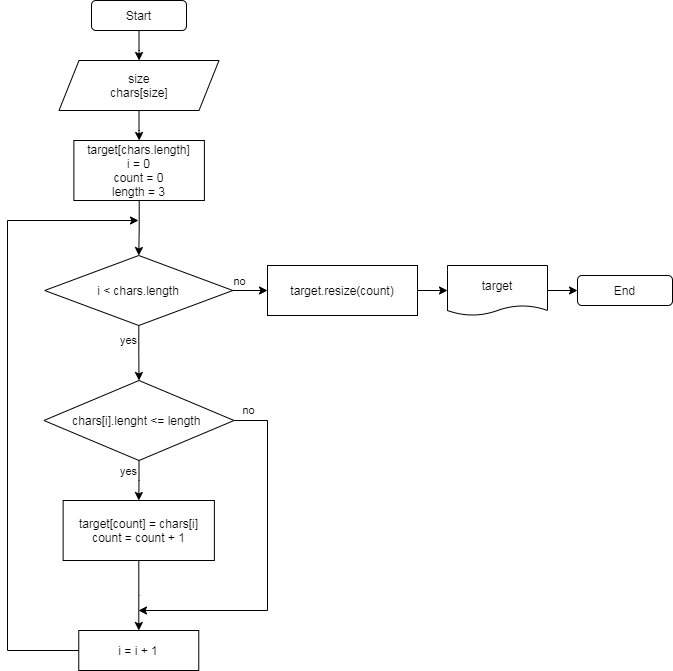

The diagram above was exported from draw.io. Its source (the exported page's mxGraphModel, read from the mxfile embedded in the PNG):
<mxGraphModel dx="1277" dy="753" grid="1" gridSize="10" guides="1" tooltips="1" connect="1" arrows="1" fold="1" page="1" pageScale="1" pageWidth="827" pageHeight="1169" math="0" shadow="0">
  <root>
    <mxCell id="WIyWlLk6GJQsqaUBKTNV-0" />
    <mxCell id="WIyWlLk6GJQsqaUBKTNV-1" parent="WIyWlLk6GJQsqaUBKTNV-0" />
    <mxCell id="5EwK6d8ydcD2r5bPUfhZ-0" value="" style="edgeStyle=orthogonalEdgeStyle;rounded=0;orthogonalLoop=1;jettySize=auto;html=1;" edge="1" parent="WIyWlLk6GJQsqaUBKTNV-1" source="5EwK6d8ydcD2r5bPUfhZ-1">
      <mxGeometry relative="1" as="geometry">
        <mxPoint x="161.62" y="90" as="targetPoint" />
      </mxGeometry>
    </mxCell>
    <mxCell id="5EwK6d8ydcD2r5bPUfhZ-1" value="Start" style="rounded=1;whiteSpace=wrap;html=1;" vertex="1" parent="WIyWlLk6GJQsqaUBKTNV-1">
      <mxGeometry x="114.00000000000011" y="30" width="95" height="30" as="geometry" />
    </mxCell>
    <mxCell id="5EwK6d8ydcD2r5bPUfhZ-2" value="" style="edgeStyle=orthogonalEdgeStyle;rounded=0;orthogonalLoop=1;jettySize=auto;html=1;" edge="1" parent="WIyWlLk6GJQsqaUBKTNV-1" source="5EwK6d8ydcD2r5bPUfhZ-3" target="5EwK6d8ydcD2r5bPUfhZ-8">
      <mxGeometry relative="1" as="geometry" />
    </mxCell>
    <mxCell id="5EwK6d8ydcD2r5bPUfhZ-3" value="&lt;div&gt;&lt;span style=&quot;background-color: initial;&quot;&gt;target[chars.length]&lt;/span&gt;&lt;br&gt;&lt;/div&gt;&lt;div&gt;&lt;span style=&quot;background-color: initial;&quot;&gt;i = 0&lt;/span&gt;&lt;/div&gt;&lt;div&gt;count = 0&lt;/div&gt;&lt;div&gt;length = 3&lt;/div&gt;" style="whiteSpace=wrap;html=1;" vertex="1" parent="WIyWlLk6GJQsqaUBKTNV-1">
      <mxGeometry x="96.37" y="170" width="130.52" height="60" as="geometry" />
    </mxCell>
    <mxCell id="5EwK6d8ydcD2r5bPUfhZ-4" value="" style="edgeStyle=orthogonalEdgeStyle;rounded=0;orthogonalLoop=1;jettySize=auto;html=1;" edge="1" parent="WIyWlLk6GJQsqaUBKTNV-1" source="5EwK6d8ydcD2r5bPUfhZ-8" target="5EwK6d8ydcD2r5bPUfhZ-13">
      <mxGeometry relative="1" as="geometry" />
    </mxCell>
    <mxCell id="5EwK6d8ydcD2r5bPUfhZ-5" value="yes" style="edgeLabel;html=1;align=center;verticalAlign=middle;resizable=0;points=[];" vertex="1" connectable="0" parent="5EwK6d8ydcD2r5bPUfhZ-4">
      <mxGeometry x="-0.2663" y="1" relative="1" as="geometry">
        <mxPoint x="-12" y="-5" as="offset" />
      </mxGeometry>
    </mxCell>
    <mxCell id="5EwK6d8ydcD2r5bPUfhZ-6" value="" style="edgeStyle=orthogonalEdgeStyle;rounded=0;orthogonalLoop=1;jettySize=auto;html=1;entryX=0;entryY=0.5;entryDx=0;entryDy=0;" edge="1" parent="WIyWlLk6GJQsqaUBKTNV-1" source="5EwK6d8ydcD2r5bPUfhZ-8" target="5EwK6d8ydcD2r5bPUfhZ-80">
      <mxGeometry relative="1" as="geometry" />
    </mxCell>
    <mxCell id="5EwK6d8ydcD2r5bPUfhZ-7" value="no" style="edgeLabel;html=1;align=center;verticalAlign=middle;resizable=0;points=[];" vertex="1" connectable="0" parent="5EwK6d8ydcD2r5bPUfhZ-6">
      <mxGeometry x="-0.7131" relative="1" as="geometry">
        <mxPoint y="-10" as="offset" />
      </mxGeometry>
    </mxCell>
    <mxCell id="5EwK6d8ydcD2r5bPUfhZ-8" value="i &amp;lt; chars.length" style="rhombus;whiteSpace=wrap;html=1;" vertex="1" parent="WIyWlLk6GJQsqaUBKTNV-1">
      <mxGeometry x="67.2" y="285" width="188.12" height="70" as="geometry" />
    </mxCell>
    <mxCell id="5EwK6d8ydcD2r5bPUfhZ-9" value="" style="edgeStyle=orthogonalEdgeStyle;rounded=0;orthogonalLoop=1;jettySize=auto;html=1;" edge="1" parent="WIyWlLk6GJQsqaUBKTNV-1" source="5EwK6d8ydcD2r5bPUfhZ-13" target="5EwK6d8ydcD2r5bPUfhZ-15">
      <mxGeometry relative="1" as="geometry" />
    </mxCell>
    <mxCell id="5EwK6d8ydcD2r5bPUfhZ-10" value="yes" style="edgeLabel;html=1;align=center;verticalAlign=middle;resizable=0;points=[];" vertex="1" connectable="0" parent="5EwK6d8ydcD2r5bPUfhZ-9">
      <mxGeometry x="-0.7172" relative="1" as="geometry">
        <mxPoint x="-11" y="4" as="offset" />
      </mxGeometry>
    </mxCell>
    <mxCell id="5EwK6d8ydcD2r5bPUfhZ-11" value="" style="edgeStyle=orthogonalEdgeStyle;rounded=0;orthogonalLoop=1;jettySize=auto;html=1;" edge="1" parent="WIyWlLk6GJQsqaUBKTNV-1" source="5EwK6d8ydcD2r5bPUfhZ-13">
      <mxGeometry relative="1" as="geometry">
        <mxPoint x="161" y="640" as="targetPoint" />
        <Array as="points">
          <mxPoint x="290" y="450" />
          <mxPoint x="290" y="640" />
        </Array>
      </mxGeometry>
    </mxCell>
    <mxCell id="5EwK6d8ydcD2r5bPUfhZ-12" value="no" style="edgeLabel;html=1;align=center;verticalAlign=middle;resizable=0;points=[];" vertex="1" connectable="0" parent="5EwK6d8ydcD2r5bPUfhZ-11">
      <mxGeometry x="-0.6193" relative="1" as="geometry">
        <mxPoint x="-20" y="-44" as="offset" />
      </mxGeometry>
    </mxCell>
    <mxCell id="5EwK6d8ydcD2r5bPUfhZ-13" value="chars[i].lenght &amp;lt;= length&amp;nbsp;" style="rhombus;whiteSpace=wrap;html=1;" vertex="1" parent="WIyWlLk6GJQsqaUBKTNV-1">
      <mxGeometry x="66.42999999999984" y="410" width="190.14" height="80" as="geometry" />
    </mxCell>
    <mxCell id="5EwK6d8ydcD2r5bPUfhZ-14" value="" style="edgeStyle=orthogonalEdgeStyle;rounded=0;orthogonalLoop=1;jettySize=auto;html=1;" edge="1" parent="WIyWlLk6GJQsqaUBKTNV-1" source="5EwK6d8ydcD2r5bPUfhZ-15" target="5EwK6d8ydcD2r5bPUfhZ-24">
      <mxGeometry relative="1" as="geometry" />
    </mxCell>
    <mxCell id="5EwK6d8ydcD2r5bPUfhZ-15" value="target[count] = chars[i]&lt;br&gt;count = count + 1" style="whiteSpace=wrap;html=1;" vertex="1" parent="WIyWlLk6GJQsqaUBKTNV-1">
      <mxGeometry x="85.63000000000011" y="530" width="151.26" height="60" as="geometry" />
    </mxCell>
    <mxCell id="5EwK6d8ydcD2r5bPUfhZ-23" style="edgeStyle=orthogonalEdgeStyle;rounded=0;orthogonalLoop=1;jettySize=auto;html=1;" edge="1" parent="WIyWlLk6GJQsqaUBKTNV-1" source="5EwK6d8ydcD2r5bPUfhZ-24">
      <mxGeometry relative="1" as="geometry">
        <mxPoint x="161" y="250" as="targetPoint" />
        <Array as="points">
          <mxPoint x="30" y="680" />
          <mxPoint x="30" y="250" />
        </Array>
      </mxGeometry>
    </mxCell>
    <mxCell id="5EwK6d8ydcD2r5bPUfhZ-24" value="i = i + 1" style="whiteSpace=wrap;html=1;" vertex="1" parent="WIyWlLk6GJQsqaUBKTNV-1">
      <mxGeometry x="101.25999999999999" y="660" width="120" height="40" as="geometry" />
    </mxCell>
    <mxCell id="5EwK6d8ydcD2r5bPUfhZ-25" value="" style="edgeStyle=orthogonalEdgeStyle;rounded=0;orthogonalLoop=1;jettySize=auto;html=1;" edge="1" parent="WIyWlLk6GJQsqaUBKTNV-1" source="5EwK6d8ydcD2r5bPUfhZ-26" target="5EwK6d8ydcD2r5bPUfhZ-27">
      <mxGeometry relative="1" as="geometry" />
    </mxCell>
    <mxCell id="5EwK6d8ydcD2r5bPUfhZ-26" value="target" style="shape=document;whiteSpace=wrap;html=1;boundedLbl=1;size=0.2;" vertex="1" parent="WIyWlLk6GJQsqaUBKTNV-1">
      <mxGeometry x="470" y="295" width="100" height="50" as="geometry" />
    </mxCell>
    <mxCell id="5EwK6d8ydcD2r5bPUfhZ-27" value="End" style="rounded=1;whiteSpace=wrap;html=1;" vertex="1" parent="WIyWlLk6GJQsqaUBKTNV-1">
      <mxGeometry x="600" y="305" width="95" height="30" as="geometry" />
    </mxCell>
    <mxCell id="5EwK6d8ydcD2r5bPUfhZ-78" value="" style="edgeStyle=orthogonalEdgeStyle;rounded=0;orthogonalLoop=1;jettySize=auto;html=1;" edge="1" parent="WIyWlLk6GJQsqaUBKTNV-1" source="5EwK6d8ydcD2r5bPUfhZ-77" target="5EwK6d8ydcD2r5bPUfhZ-3">
      <mxGeometry relative="1" as="geometry" />
    </mxCell>
    <mxCell id="5EwK6d8ydcD2r5bPUfhZ-77" value="&lt;div&gt;size&lt;/div&gt;&lt;div&gt;chars[size]&lt;/div&gt;" style="shape=parallelogram;perimeter=parallelogramPerimeter;whiteSpace=wrap;html=1;fixedSize=1;" vertex="1" parent="WIyWlLk6GJQsqaUBKTNV-1">
      <mxGeometry x="81.5" y="90" width="160" height="50" as="geometry" />
    </mxCell>
    <mxCell id="5EwK6d8ydcD2r5bPUfhZ-81" value="" style="edgeStyle=orthogonalEdgeStyle;rounded=0;orthogonalLoop=1;jettySize=auto;html=1;" edge="1" parent="WIyWlLk6GJQsqaUBKTNV-1" source="5EwK6d8ydcD2r5bPUfhZ-80" target="5EwK6d8ydcD2r5bPUfhZ-26">
      <mxGeometry relative="1" as="geometry" />
    </mxCell>
    <mxCell id="5EwK6d8ydcD2r5bPUfhZ-80" value="&lt;div&gt;&lt;span style=&quot;background-color: initial;&quot;&gt;target.resize(count)&lt;/span&gt;&lt;/div&gt;" style="whiteSpace=wrap;html=1;" vertex="1" parent="WIyWlLk6GJQsqaUBKTNV-1">
      <mxGeometry x="290" y="295" width="150" height="50" as="geometry" />
    </mxCell>
  </root>
</mxGraphModel>